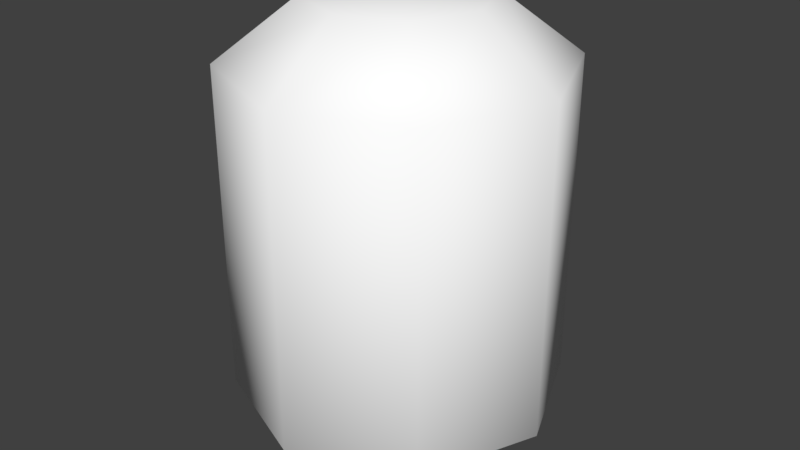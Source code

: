 # Source: Beam.blend  (saved by Blender 2.79.0; exported with 4.5.12 LTS)
import bpy
from mathutils import Matrix  # noqa: F401  (used for matrix-valued properties, if any)

bpy.ops.wm.read_factory_settings(use_empty=True)
scene = bpy.context.scene
scene.name = 'Scene'

# ---- collections
col_collection_1 = bpy.data.collections.new('Collection 1'); scene.collection.children.link(col_collection_1)

# ---- materials (node trees are filled in below, after node groups)
mat_beam = bpy.data.materials.new('Beam')
mat_beam.alpha_threshold = 0.0
mat_beam.use_transparent_shadow = False
mat_beam.diffuse_color = (1.0, 1.0, 1.0, 1.0)
mat_beam.roughness = 0.5

# ---- material node trees

# ---- world
world_world = bpy.data.worlds.new('World'); scene.world = world_world
world_world.color = (0.05088, 0.05088, 0.05088)
world_world.use_sun_shadow = False
world_world.sun_shadow_jitter_overblur = 0.0
world_world.cycles.sampling_method = 'MANUAL'

# ---- meshes
me_cylinder_001 = bpy.data.meshes.new('Cylinder.001')
me_cylinder_001.from_pydata([(0.0, 0.5263, -0.9819), (0.0, 0.5263, 1.728), (0.3721, 0.3721, -0.9819), (0.3721, 0.3721, 1.728), (0.5263, -3.607e-08, -0.9819), (0.5263, -3.607e-08, 1.728), (0.3721, -0.3721, -0.9819), (0.3721, -0.3721, 1.728), (-4.922e-08, -0.5263, -0.9819), (-4.922e-08, -0.5263, 1.728), (-0.3721, -0.3721, -0.9819), (-0.3721, -0.3721, 1.728), (-0.5263, 1.192e-08, -0.9819), (-0.5263, 1.192e-08, 1.728), (-0.3721, 0.3721, -0.9819), (-0.3721, 0.3721, 1.728), (0.0, 1.0, -0.632), (0.7071, 0.7071, -0.632), (0.7071, 0.7071, 1.368), (0.0, 1.0, 1.368), (1.0, -4.371e-08, -0.632), (1.0, -4.371e-08, 1.368), (0.7071, -0.7071, -0.632), (0.7071, -0.7071, 1.368), (-8.742e-08, -1.0, -0.632), (-8.742e-08, -1.0, 1.368), (-0.7071, -0.7071, -0.632), (-0.7071, -0.7071, 1.368), (-1.0, 1.192e-08, -0.632), (-1.0, 1.192e-08, 1.368), (-0.7071, 0.7071, -0.632), (-0.7071, 0.7071, 1.368)], [], [(16, 19, 18, 17), (17, 18, 21, 20), (20, 21, 23, 22), (22, 23, 25, 24), (24, 25, 27, 26), (26, 27, 29, 28), (3, 1, 15, 13, 11, 9, 7, 5), (28, 29, 31, 30), (30, 31, 19, 16), (0, 2, 4, 6, 8, 10, 12, 14), (2, 0, 16, 17), (1, 3, 18, 19), (4, 2, 17, 20), (3, 5, 21, 18), (6, 4, 20, 22), (5, 7, 23, 21), (8, 6, 22, 24), (7, 9, 25, 23), (10, 8, 24, 26), (9, 11, 27, 25), (12, 10, 26, 28), (11, 13, 29, 27), (14, 12, 28, 30), (13, 15, 31, 29), (0, 14, 30, 16), (15, 1, 19, 31)])
me_cylinder_001.polygons.foreach_set('use_smooth', [True] * 26)
me_cylinder_001.materials.append(mat_beam)
me_cylinder_001.use_remesh_preserve_volume = False
me_cylinder_001.use_remesh_preserve_attributes = False
me_cylinder_001.use_mirror_vertex_groups = False
me_cylinder_001.update()
arm_armature = bpy.data.armatures.new('Armature')  # bones are not reproduced

# ---- objects
ob_armature = bpy.data.objects.new('Armature', arm_armature)
ob_cylinder = bpy.data.objects.new('Cylinder', me_cylinder_001)

# ---- transforms, parenting, visibility, modifiers, constraints
ob_armature.location = (0.0, 0.0, 0.0)
ob_armature.show_in_front = True
ob_armature.lineart.crease_threshold = 0.0
ob_cylinder.parent = ob_armature
ob_cylinder.location = (0.0, 0.0, 0.9881)
ob_cylinder.lineart.crease_threshold = 0.0
_vg = ob_cylinder.vertex_groups.new(name='Beam base')
for _i, _w in zip([0, 1, 2, 3, 4, 5, 6, 7, 8, 9, 10, 11, 12, 13, 14, 15, 16, 17, 18, 19, 20, 21, 22, 23, 24, 25, 26, 27, 28, 29, 30, 31], [1.0, 3.617e-19, 1.0, 3.348e-18, 1.0, 7.476e-18, 1.0, 3.347e-18, 1.0, 3.617e-19, 1.0, 7.098e-20, 1.0, 3.664e-20, 1.0, 7.097e-20, 1.0, 1.0, 2.123e-29, 7.557e-28, 1.0, 6.838e-30, 1.0, 2.123e-29, 1.0, 7.557e-28, 1.0, 5.046e-26, 1.0, 2.907e-24, 1.0, 5.045e-26]): _vg.add([_i], _w, 'REPLACE')
_vg = ob_cylinder.vertex_groups.new(name='Beam end')
for _i, _w in zip([0, 1, 2, 3, 4, 5, 6, 7, 8, 9, 10, 11, 12, 13, 14, 15, 16, 17, 18, 19, 20, 21, 22, 23, 24, 25, 26, 27, 28, 29, 30, 31], [1.417e-10, 1.0, 1.863e-10, 1.0, 5.027e-11, 1.0, 2.104e-10, 1.0, 1.417e-10, 1.0, 4.151e-11, 1.0, 2.887e-10, 1.0, 4.688e-11, 1.0, 4.27e-05, 6.964e-05, 1.0, 1.0, 8.474e-05, 1.0, 6.97e-05, 1.0, 4.27e-05, 1.0, 2.156e-05, 1.0, 1.722e-05, 1.0, 2.158e-05, 1.0]): _vg.add([_i], _w, 'REPLACE')
_m = ob_cylinder.modifiers.new('Armature', 'ARMATURE')
_m.object = ob_armature

# ---- collection membership
col_collection_1.objects.link(ob_armature)
col_collection_1.objects.link(ob_cylinder)

# ---- scene / render settings (as saved in the file)
scene.frame_start = 1; scene.frame_end = 250; scene.frame_set(1)
scene.render.engine = 'BLENDER_EEVEE_NEXT'
scene.render.resolution_percentage = 50
scene.render.dither_intensity = 0.0
scene.cycles.use_denoising = False
scene.cycles.samples = 128
scene.cycles.sampling_pattern = 'TABULATED_SOBOL'
scene.cycles.use_adaptive_sampling = False
scene.cycles.use_light_tree = False
scene.cycles.blur_glossy = 0.0
scene.cycles.sample_clamp_indirect = 0.0
scene.view_settings.view_transform = 'Standard'
bpy.context.view_layer.update()

# ---- added for rendering (the .blend has no active camera and no usable light): camera, sun
cam_auto = bpy.data.cameras.new('AutoCamera')
cam_auto.lens = 50.0
cam_auto.sensor_width = 36.0
cam_auto.clip_end = 1000.0
ob_auto_camera = bpy.data.objects.new('AutoCamera', cam_auto)
scene.collection.objects.link(ob_auto_camera)
ob_auto_camera.location = (3.62389, -4.34867, 4.26005)
ob_auto_camera.rotation_euler = (1.09748, -7.21219e-08, 0.694738)
scene.camera = ob_auto_camera
light_auto_sun = bpy.data.lights.new('AutoSun', 'SUN')
light_auto_sun.energy = 3.0
light_auto_sun.angle = 0.0523599
ob_auto_sun = bpy.data.objects.new('AutoSun', light_auto_sun)
scene.collection.objects.link(ob_auto_sun)
ob_auto_sun.rotation_euler = (0.872665, 0.174533, 0.523599)
bpy.context.view_layer.update()
